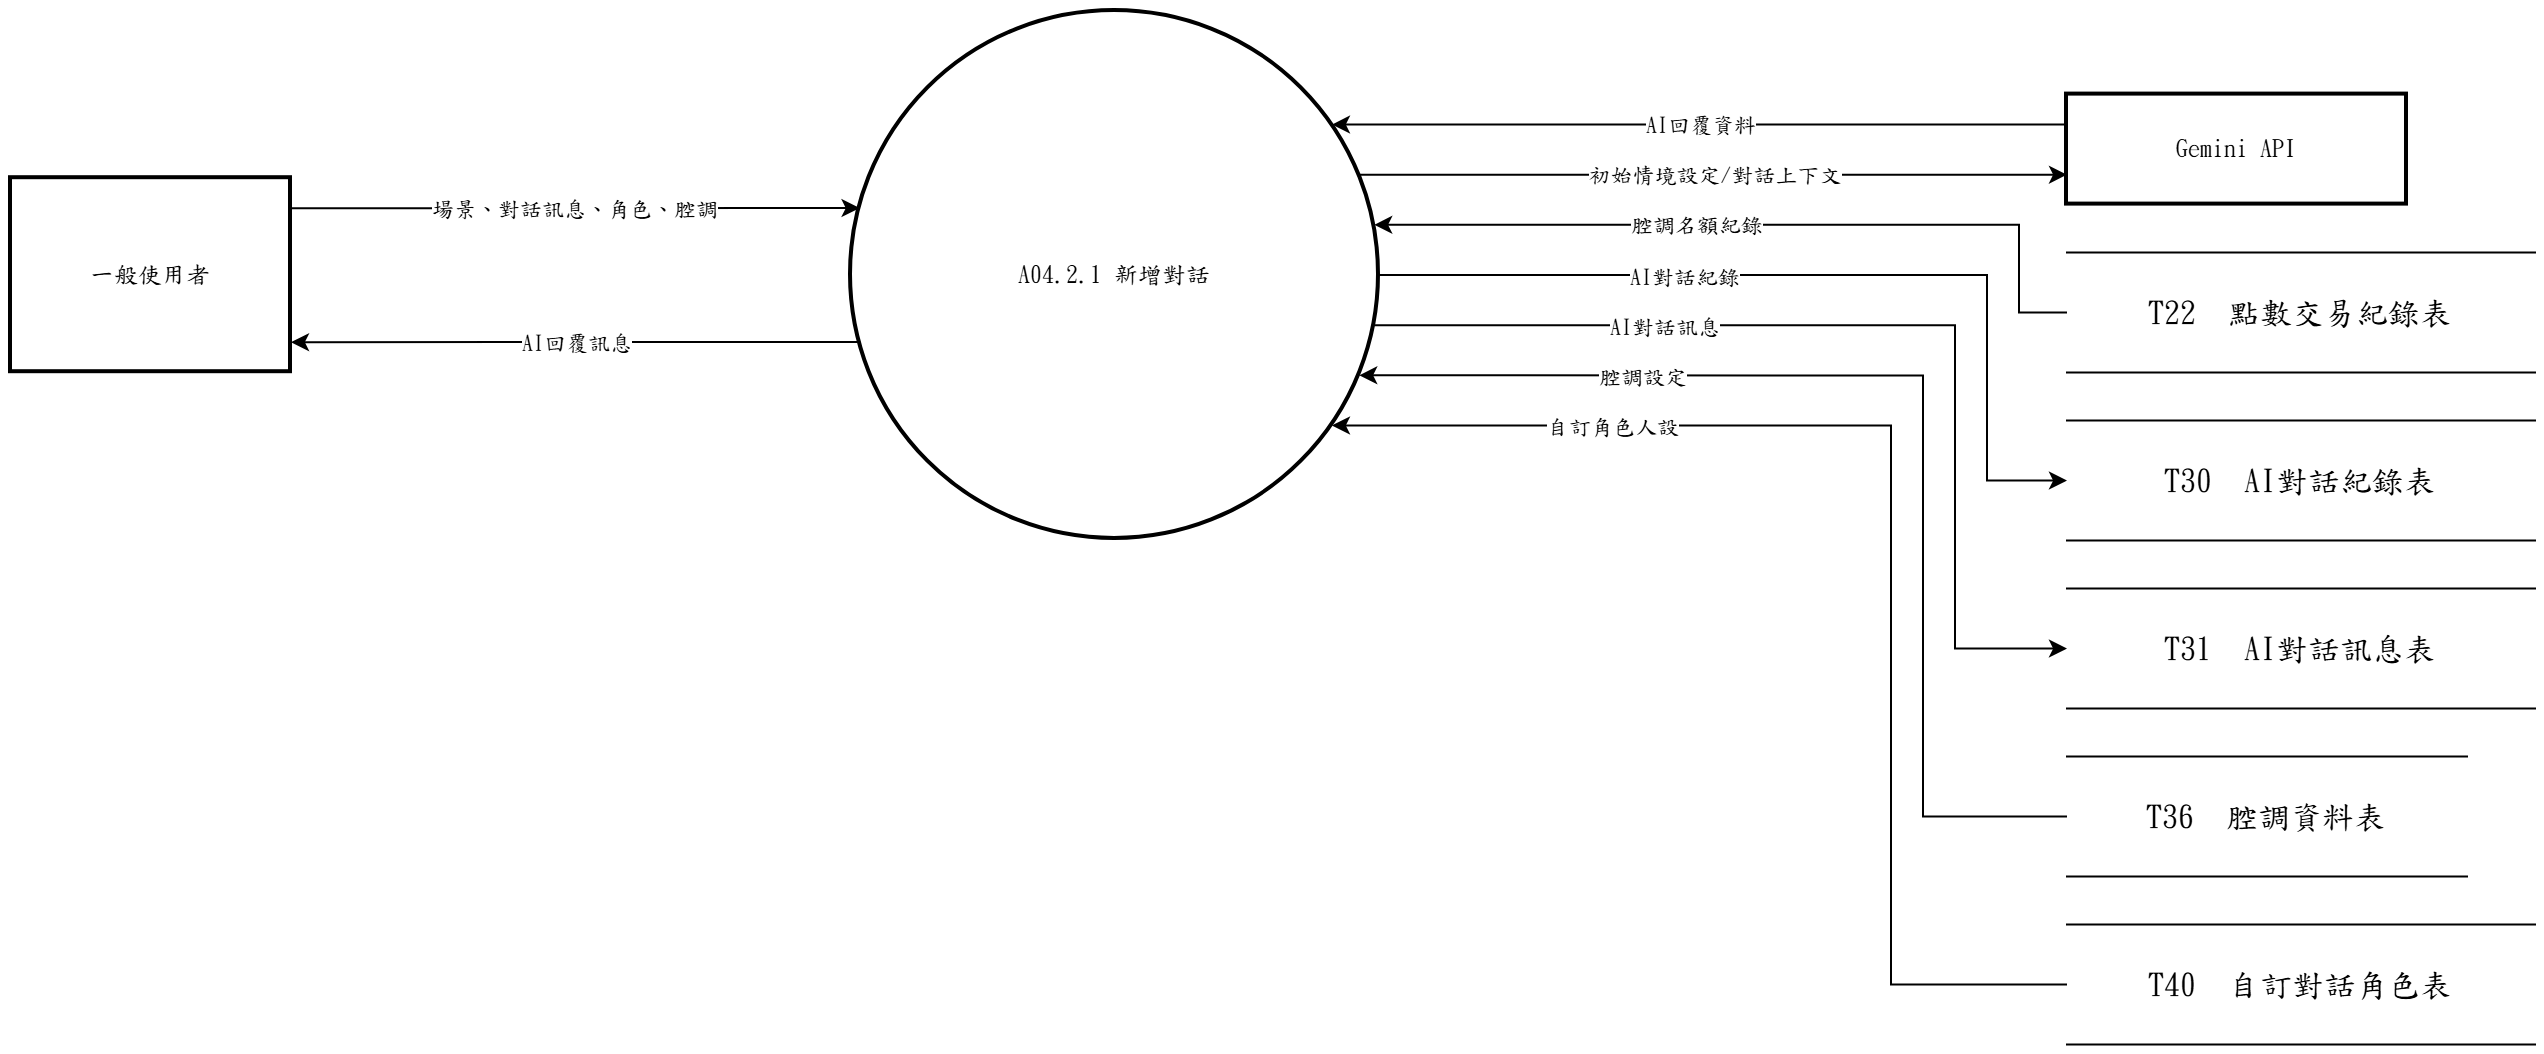

The diagram above was exported from draw.io. Its source (the exported page's mxGraphModel, read from the mxfile embedded in the PNG):
<mxGraphModel dx="1400" dy="900" grid="1" gridSize="10" guides="1" tooltips="1" connect="1" arrows="1" fold="1" page="1" pageScale="1" pageWidth="827" pageHeight="1169" math="0" shadow="0">
  <root>
    <mxCell id="0" />
    <mxCell id="1" parent="0" />
    <mxCell id="c1" value="A04.2.1 新增對話" style="ellipse;aspect=fixed;strokeWidth=2;whiteSpace=wrap;html=1;fontFamily=標楷體;" vertex="1" parent="1">
      <mxGeometry x="460.0" y="177.0" width="264" height="264" as="geometry" />
    </mxCell>
    <mxCell id="c2" value="一般使用者" style="whiteSpace=wrap;strokeWidth=2;html=1;fontFamily=標楷體;" vertex="1" parent="1">
      <mxGeometry x="40.0" y="260.6" width="140" height="97" as="geometry" />
    </mxCell>
    <mxCell id="c3" value="Gemini API" style="whiteSpace=wrap;strokeWidth=2;html=1;fontFamily=標楷體;" vertex="1" parent="1">
      <mxGeometry x="1068.0" y="218.8" width="170" height="55" as="geometry" />
    </mxCell>
    <mxCell id="c4" value="T22  點數交易紀錄表" style="shape=partialRectangle;whiteSpace=wrap;html=1;left=0;right=0;fontFamily=標楷體;fontSize=16;" vertex="1" parent="1">
      <mxGeometry x="1068.0" y="297.8" width="234" height="60" as="geometry" />
    </mxCell>
    <mxCell id="c5" value="T30  AI對話紀錄表" style="shape=partialRectangle;whiteSpace=wrap;html=1;left=0;right=0;fontFamily=標楷體;fontSize=16;" vertex="1" parent="1">
      <mxGeometry x="1068.0" y="381.8" width="234" height="60" as="geometry" />
    </mxCell>
    <mxCell id="c6" value="T31  AI對話訊息表" style="shape=partialRectangle;whiteSpace=wrap;html=1;left=0;right=0;fontFamily=標楷體;fontSize=16;" vertex="1" parent="1">
      <mxGeometry x="1068.0" y="465.8" width="234" height="60" as="geometry" />
    </mxCell>
    <mxCell id="c7" value="T36  腔調資料表" style="shape=partialRectangle;whiteSpace=wrap;html=1;left=0;right=0;fontFamily=標楷體;fontSize=16;" vertex="1" parent="1">
      <mxGeometry x="1068.0" y="549.8" width="200" height="60" as="geometry" />
    </mxCell>
    <mxCell id="c8" value="T40  自訂對話角色表" style="shape=partialRectangle;whiteSpace=wrap;html=1;left=0;right=0;fontFamily=標楷體;fontSize=16;" vertex="1" parent="1">
      <mxGeometry x="1068.0" y="633.8" width="234" height="60" as="geometry" />
    </mxCell>
    <mxCell id="c9" style="edgeStyle=none;rounded=0;html=1;fontFamily=標楷體;endArrow=classic;exitX=1.0000;exitY=0.1548;exitDx=0;exitDy=0;exitPerimeter=0;entryX=0.0163;entryY=0.3733;entryDx=0;entryDy=0;entryPerimeter=0;" edge="1" parent="1" source="c2" target="c1">
      <mxGeometry relative="1" as="geometry">
        <Array as="points" />
      </mxGeometry>
    </mxCell>
    <mxCell id="c10" value="場景、對話訊息、角色、腔調" style="edgeLabel;html=1;align=center;verticalAlign=middle;resizable=0;points=[];fontFamily=標楷體;" vertex="1" connectable="0" parent="c9">
      <mxGeometry x="0.000" relative="1" as="geometry">
        <mxPoint as="offset" />
      </mxGeometry>
    </mxCell>
    <mxCell id="c11" style="edgeStyle=none;rounded=0;html=1;fontFamily=標楷體;endArrow=classic;exitX=0.0000;exitY=0.2723;exitDx=0;exitDy=0;exitPerimeter=0;entryX=0.9108;entryY=0.2150;entryDx=0;entryDy=0;entryPerimeter=0;" edge="1" parent="1" source="c3" target="c1">
      <mxGeometry relative="1" as="geometry">
        <Array as="points" />
      </mxGeometry>
    </mxCell>
    <mxCell id="c12" value="AI回覆資料" style="edgeLabel;html=1;align=center;verticalAlign=middle;resizable=0;points=[];fontFamily=標楷體;" vertex="1" connectable="0" parent="c11">
      <mxGeometry x="0.000" relative="1" as="geometry">
        <mxPoint as="offset" />
      </mxGeometry>
    </mxCell>
    <mxCell id="c13" style="edgeStyle=none;rounded=0;html=1;fontFamily=標楷體;endArrow=classic;exitX=0.0000;exitY=0.5000;exitDx=0;exitDy=0;exitPerimeter=0;entryX=0.9625;entryY=0.6900;entryDx=0;entryDy=0;entryPerimeter=0;" edge="1" parent="1" source="c7" target="c1">
      <mxGeometry relative="1" as="geometry">
        <Array as="points">
          <mxPoint x="996.0" y="579.8" />
          <mxPoint x="996.0" y="359.2" />
        </Array>
      </mxGeometry>
    </mxCell>
    <mxCell id="c14" value="腔調設定" style="edgeLabel;html=1;align=center;verticalAlign=middle;resizable=0;points=[];fontFamily=標楷體;" vertex="1" connectable="0" parent="c13">
      <mxGeometry x="0.509" relative="1" as="geometry">
        <mxPoint as="offset" />
      </mxGeometry>
    </mxCell>
    <mxCell id="c15" style="edgeStyle=none;rounded=0;html=1;fontFamily=標楷體;endArrow=classic;exitX=0.0000;exitY=0.5000;exitDx=0;exitDy=0;exitPerimeter=0;entryX=0.9108;entryY=0.7850;entryDx=0;entryDy=0;entryPerimeter=0;" edge="1" parent="1" source="c8" target="c1">
      <mxGeometry relative="1" as="geometry">
        <Array as="points">
          <mxPoint x="980.0" y="663.8" />
          <mxPoint x="980.0" y="384.2" />
        </Array>
      </mxGeometry>
    </mxCell>
    <mxCell id="c16" value="自訂角色人設" style="edgeLabel;html=1;align=center;verticalAlign=middle;resizable=0;points=[];fontFamily=標楷體;" vertex="1" connectable="0" parent="c15">
      <mxGeometry x="0.568" relative="1" as="geometry">
        <mxPoint as="offset" />
      </mxGeometry>
    </mxCell>
    <mxCell id="c17" style="edgeStyle=none;rounded=0;html=1;fontFamily=標楷體;endArrow=classic;exitX=0.0000;exitY=0.5000;exitDx=0;exitDy=0;exitPerimeter=0;entryX=0.9909;entryY=0.4050;entryDx=0;entryDy=0;entryPerimeter=0;" edge="1" parent="1" source="c4" target="c1">
      <mxGeometry relative="1" as="geometry">
        <Array as="points">
          <mxPoint x="1044.0" y="327.8" />
          <mxPoint x="1044.0" y="283.9" />
        </Array>
      </mxGeometry>
    </mxCell>
    <mxCell id="c18" value="腔調名額紀錄" style="edgeLabel;html=1;align=center;verticalAlign=middle;resizable=0;points=[];fontFamily=標楷體;" vertex="1" connectable="0" parent="c17">
      <mxGeometry x="0.174" relative="1" as="geometry">
        <mxPoint as="offset" />
      </mxGeometry>
    </mxCell>
    <mxCell id="c19" style="edgeStyle=none;rounded=0;html=1;fontFamily=標楷體;endArrow=classic;exitX=0.0163;exitY=0.6267;exitDx=0;exitDy=0;exitPerimeter=0;entryX=1.0000;entryY=0.8452;entryDx=0;entryDy=0;entryPerimeter=0;" edge="1" parent="1" source="c1" target="c2">
      <mxGeometry relative="1" as="geometry">
        <Array as="points" />
      </mxGeometry>
    </mxCell>
    <mxCell id="c20" value="AI回覆訊息" style="edgeLabel;html=1;align=center;verticalAlign=middle;resizable=0;points=[];fontFamily=標楷體;" vertex="1" connectable="0" parent="c19">
      <mxGeometry x="0.000" relative="1" as="geometry">
        <mxPoint as="offset" />
      </mxGeometry>
    </mxCell>
    <mxCell id="c21" style="edgeStyle=none;rounded=0;html=1;fontFamily=標楷體;endArrow=classic;exitX=0.9625;exitY=0.3100;exitDx=0;exitDy=0;exitPerimeter=0;entryX=0.0000;entryY=0.7277;entryDx=0;entryDy=0;entryPerimeter=0;" edge="1" parent="1" source="c1" target="c3">
      <mxGeometry relative="1" as="geometry">
        <Array as="points" />
      </mxGeometry>
    </mxCell>
    <mxCell id="c22" value="初始情境設定/對話上下文" style="edgeLabel;html=1;align=center;verticalAlign=middle;resizable=0;points=[];fontFamily=標楷體;" vertex="1" connectable="0" parent="c21">
      <mxGeometry x="0.000" relative="1" as="geometry">
        <mxPoint as="offset" />
      </mxGeometry>
    </mxCell>
    <mxCell id="c23" style="edgeStyle=none;rounded=0;html=1;fontFamily=標楷體;endArrow=classic;exitX=1.0000;exitY=0.5000;exitDx=0;exitDy=0;exitPerimeter=0;entryX=0.0000;entryY=0.5000;entryDx=0;entryDy=0;entryPerimeter=0;" edge="1" parent="1" source="c1" target="c5">
      <mxGeometry relative="1" as="geometry">
        <Array as="points">
          <mxPoint x="1028.0" y="309.0" />
          <mxPoint x="1028.0" y="411.8" />
        </Array>
      </mxGeometry>
    </mxCell>
    <mxCell id="c24" value="AI對話紀錄" style="edgeLabel;html=1;align=center;verticalAlign=middle;resizable=0;points=[];fontFamily=標楷體;" vertex="1" connectable="0" parent="c23">
      <mxGeometry x="-0.320" relative="1" as="geometry">
        <mxPoint as="offset" />
      </mxGeometry>
    </mxCell>
    <mxCell id="c25" style="edgeStyle=none;rounded=0;html=1;fontFamily=標楷體;endArrow=classic;exitX=0.9909;exitY=0.5950;exitDx=0;exitDy=0;exitPerimeter=0;entryX=0.0000;entryY=0.5000;entryDx=0;entryDy=0;entryPerimeter=0;" edge="1" parent="1" source="c1" target="c6">
      <mxGeometry relative="1" as="geometry">
        <Array as="points">
          <mxPoint x="1012.0" y="334.1" />
          <mxPoint x="1012.0" y="495.8" />
        </Array>
      </mxGeometry>
    </mxCell>
    <mxCell id="c26" value="AI對話訊息" style="edgeLabel;html=1;align=center;verticalAlign=middle;resizable=0;points=[];fontFamily=標楷體;" vertex="1" connectable="0" parent="c25">
      <mxGeometry x="-0.429" relative="1" as="geometry">
        <mxPoint as="offset" />
      </mxGeometry>
    </mxCell>
  </root>
</mxGraphModel>